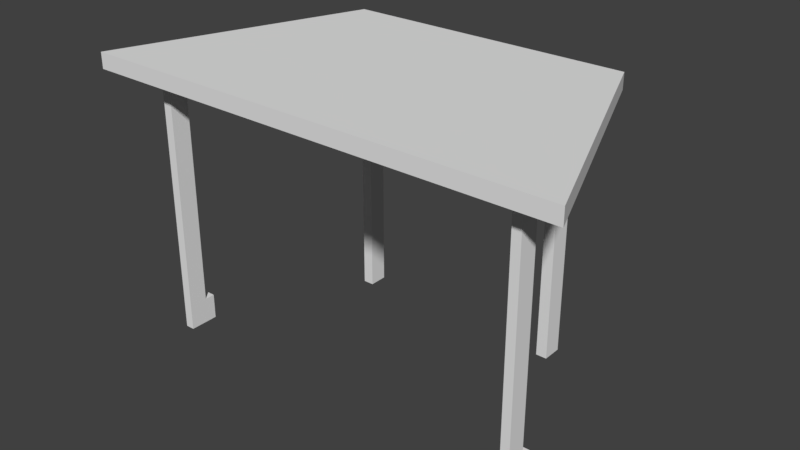 # Source: trapezoid_table_collision.blend  (saved by Blender 2.79.0; exported with 4.5.12 LTS)
import bpy
from mathutils import Matrix  # noqa: F401  (used for matrix-valued properties, if any)

bpy.ops.wm.read_factory_settings(use_empty=True)
scene = bpy.context.scene
scene.name = 'Scene'

# ---- collections
col_collection_11 = bpy.data.collections.new('Collection 11'); scene.collection.children.link(col_collection_11)

# ---- world
world_world = bpy.data.worlds.new('World'); scene.world = world_world
world_world.color = (0.05088, 0.05088, 0.05088)
world_world.use_sun_shadow = False
world_world.sun_shadow_jitter_overblur = 0.0
world_world.cycles.sampling_method = 'MANUAL'

# ---- meshes
me_cube = bpy.data.meshes.new('Cube')
me_cube.from_pydata([(-2.741, -2.498, -0.7932), (-2.741, -2.498, -0.4903), (-4.634, 2.264, -0.7932), (-4.634, 2.264, -0.4903), (2.82, -2.498, -0.7932), (2.82, -2.498, -0.4903), (4.547, 2.245, -0.7932), (4.547, 2.245, -0.4903), (-1.886, -1.785, 4.615), (-1.886, -1.785, -0.565), (-1.886, -2.169, 4.615), (-1.886, -2.169, -0.565), (-2.101, -1.785, 4.615), (-2.101, -1.785, -0.565), (-2.101, -2.169, 4.615), (-2.101, -2.169, -0.565), (2.28, -1.784, 4.608), (2.28, -1.784, -0.565), (2.28, -2.146, 4.608), (2.28, -2.146, -0.565), (2.072, -1.784, 4.608), (2.072, -1.784, -0.565), (2.072, -2.146, 4.608), (2.072, -2.146, -0.565), (3.679, 1.708, 4.065), (3.679, 1.708, -0.565), (3.679, 1.344, 4.065), (3.679, 1.344, -0.565), (3.505, 1.708, 4.065), (3.505, 1.708, -0.565), (3.505, 1.344, 4.065), (3.505, 1.344, -0.565), (-3.506, 1.701, 4.1), (-3.506, 1.701, -0.565), (-3.506, 1.337, 4.1), (-3.506, 1.337, -0.565), (-3.676, 1.701, 4.1), (-3.676, 1.701, -0.565), (-3.676, 1.337, 4.1), (-3.676, 1.337, -0.565), (3.679, 1.344, 4.554), (3.679, 1.708, 4.554), (3.505, 1.344, 4.554), (3.505, 1.708, 4.554), (3.505, 1.149, 4.065), (3.679, 1.149, 4.065), (3.505, 1.149, 4.554), (3.679, 1.149, 4.554), (-3.506, 1.337, 4.569), (-3.506, 1.701, 4.569), (-3.676, 1.337, 4.569), (-3.676, 1.701, 4.569), (-3.676, 1.14, 4.1), (-3.506, 1.14, 4.1), (-3.676, 1.14, 4.569), (-3.506, 1.14, 4.569)], [], [(0, 1, 3, 2), (2, 3, 7, 6), (6, 7, 5, 4), (4, 5, 1, 0), (2, 6, 4, 0), (7, 3, 1, 5), (8, 9, 11, 10), (10, 11, 15, 14), (14, 15, 13, 12), (12, 13, 9, 8), (10, 14, 12, 8), (15, 11, 9, 13), (16, 17, 19, 18), (18, 19, 23, 22), (22, 23, 21, 20), (20, 21, 17, 16), (18, 22, 20, 16), (23, 19, 17, 21), (24, 25, 27, 26), (26, 27, 31, 30), (30, 31, 29, 28), (28, 29, 25, 24), (28, 24, 41, 43), (31, 27, 25, 29), (32, 33, 35, 34), (34, 35, 39, 38), (38, 39, 37, 36), (36, 37, 33, 32), (38, 36, 51, 50), (39, 35, 33, 37), (40, 42, 43, 41), (30, 42, 46, 44), (24, 26, 40, 41), (30, 28, 43, 42), (45, 44, 46, 47), (26, 30, 44, 45), (40, 26, 45, 47), (42, 40, 47, 46), (48, 50, 51, 49), (36, 32, 49, 51), (50, 48, 55, 54), (32, 34, 48, 49), (53, 52, 54, 55), (34, 38, 52, 53), (48, 34, 53, 55), (38, 50, 54, 52)])
me_cube.use_remesh_preserve_volume = False
me_cube.use_remesh_preserve_attributes = False
me_cube.use_mirror_vertex_groups = False
me_cube.update()

# ---- objects
ob_trapezoid_table_collision = bpy.data.objects.new('Trapezoid Table Collision', me_cube)

# ---- transforms, parenting, visibility, modifiers, constraints
ob_trapezoid_table_collision.location = (0.0, 0.0, 0.0)
ob_trapezoid_table_collision.scale = (-0.3762, -0.3762, -0.3762)
ob_trapezoid_table_collision.lineart.crease_threshold = 0.0

# ---- collection membership
col_collection_11.objects.link(ob_trapezoid_table_collision)

# ---- scene / render settings (as saved in the file)
scene.frame_start = 1; scene.frame_end = 200; scene.frame_set(58)
scene.render.engine = 'CYCLES'
scene.render.resolution_percentage = 50
scene.render.dither_intensity = 0.0
scene.cycles.use_denoising = False
scene.cycles.samples = 128
scene.cycles.sampling_pattern = 'TABULATED_SOBOL'
scene.cycles.use_adaptive_sampling = False
scene.cycles.use_light_tree = False
scene.cycles.blur_glossy = 0.0
scene.cycles.sample_clamp_indirect = 0.0
scene.view_settings.view_transform = 'Standard'
bpy.context.view_layer.update()

# ---- added for rendering (the .blend has no active camera and no usable light): camera, sun
cam_auto = bpy.data.cameras.new('AutoCamera')
cam_auto.lens = 50.0
cam_auto.sensor_width = 36.0
cam_auto.clip_end = 1000.0
ob_auto_camera = bpy.data.objects.new('AutoCamera', cam_auto)
scene.collection.objects.link(ob_auto_camera)
ob_auto_camera.location = (4.07867, -4.83087, 2.53106)
ob_auto_camera.rotation_euler = (1.09748, -7.21219e-08, 0.694738)
scene.camera = ob_auto_camera
light_auto_sun = bpy.data.lights.new('AutoSun', 'SUN')
light_auto_sun.energy = 3.0
light_auto_sun.angle = 0.0523599
ob_auto_sun = bpy.data.objects.new('AutoSun', light_auto_sun)
scene.collection.objects.link(ob_auto_sun)
ob_auto_sun.rotation_euler = (0.872665, 0.174533, 0.523599)
bpy.context.view_layer.update()
